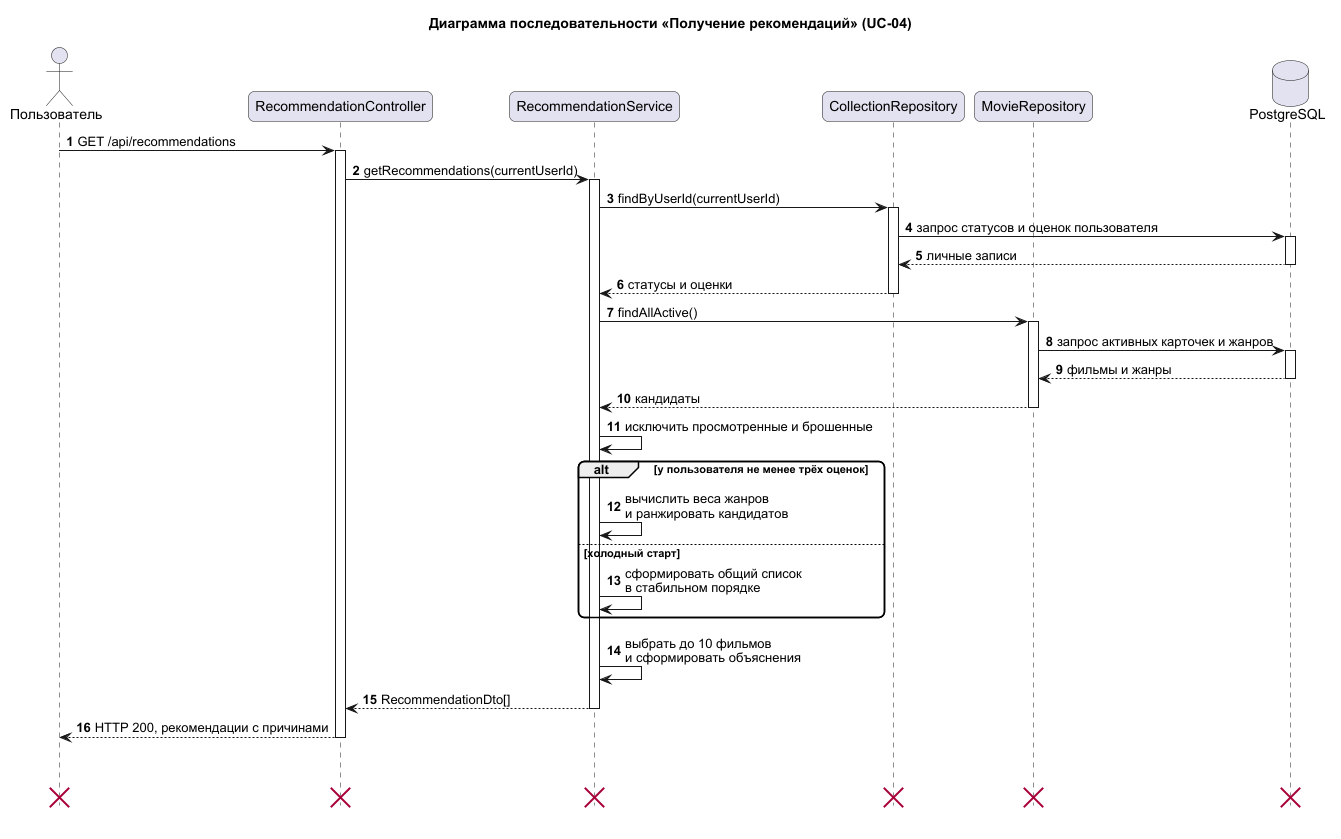

The diagram above was rendered by PlantUML. Its source (embedded in the PNG):
@startuml
!pragma teoz true
skinparam defaultFontName Arial
skinparam shadowing false
skinparam roundcorner 12
hide footbox
autonumber
title Диаграмма последовательности «Получение рекомендаций» (UC-04)

actor Пользователь as User
participant "RecommendationController" as Controller
participant "RecommendationService" as Service
participant "CollectionRepository" as CollectionRepo
participant "MovieRepository" as MovieRepo
database "PostgreSQL" as DB

User -> Controller : GET /api/recommendations
activate Controller
Controller -> Service : getRecommendations(currentUserId)
activate Service

Service -> CollectionRepo : findByUserId(currentUserId)
activate CollectionRepo
CollectionRepo -> DB : запрос статусов и оценок пользователя
activate DB
DB --> CollectionRepo : личные записи
deactivate DB
CollectionRepo --> Service : статусы и оценки
deactivate CollectionRepo

Service -> MovieRepo : findAllActive()
activate MovieRepo
MovieRepo -> DB : запрос активных карточек и жанров
activate DB
DB --> MovieRepo : фильмы и жанры
deactivate DB
MovieRepo --> Service : кандидаты
deactivate MovieRepo

Service -> Service : исключить просмотренные и брошенные

alt у пользователя не менее трёх оценок
  Service -> Service : вычислить веса жанров\nи ранжировать кандидатов
else холодный старт
  Service -> Service : сформировать общий список\nв стабильном порядке
end

Service -> Service : выбрать до 10 фильмов\nи сформировать объяснения
Service --> Controller : RecommendationDto[]
deactivate Service
Controller --> User : HTTP 200, рекомендации с причинами
deactivate Controller

autonumber stop
||16||
<style>
sequenceDiagram {
  group, groupHeader {
    LineColor transparent
    BackgroundColor transparent
    FontColor transparent
  }
}
</style>
group
  User -[hidden]> Controller
  destroy User
  destroy Controller
end
& group
  Service -[hidden]> CollectionRepo
  destroy Service
  destroy CollectionRepo
end
& group
  MovieRepo -[hidden]> DB
  destroy MovieRepo
  destroy DB
end
@enduml